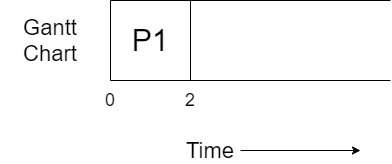

The diagram above was exported from draw.io. Its source (the exported page's mxGraphModel, read from the mxfile embedded in the PNG):
<mxGraphModel dx="782" dy="437" grid="1" gridSize="10" guides="1" tooltips="1" connect="1" arrows="1" fold="1" page="1" pageScale="1" pageWidth="827" pageHeight="1169" math="0" shadow="0">
  <root>
    <mxCell id="0" />
    <mxCell id="1" parent="0" />
    <mxCell id="IkqktZZvo0Yvi-Zc7vEq-1" value="" style="endArrow=none;html=1;" edge="1" parent="1">
      <mxGeometry width="50" height="50" relative="1" as="geometry">
        <mxPoint x="160" y="320" as="sourcePoint" />
        <mxPoint x="160" y="400" as="targetPoint" />
      </mxGeometry>
    </mxCell>
    <mxCell id="IkqktZZvo0Yvi-Zc7vEq-2" value="" style="endArrow=none;html=1;" edge="1" parent="1">
      <mxGeometry width="50" height="50" relative="1" as="geometry">
        <mxPoint x="160" y="400" as="sourcePoint" />
        <mxPoint x="440" y="400" as="targetPoint" />
      </mxGeometry>
    </mxCell>
    <mxCell id="IkqktZZvo0Yvi-Zc7vEq-3" value="" style="endArrow=none;html=1;" edge="1" parent="1">
      <mxGeometry width="50" height="50" relative="1" as="geometry">
        <mxPoint x="160" y="320" as="sourcePoint" />
        <mxPoint x="440" y="320" as="targetPoint" />
      </mxGeometry>
    </mxCell>
    <mxCell id="IkqktZZvo0Yvi-Zc7vEq-4" value="" style="endArrow=none;html=1;" edge="1" parent="1">
      <mxGeometry width="50" height="50" relative="1" as="geometry">
        <mxPoint x="240" y="320" as="sourcePoint" />
        <mxPoint x="240" y="400" as="targetPoint" />
      </mxGeometry>
    </mxCell>
    <mxCell id="IkqktZZvo0Yvi-Zc7vEq-5" value="&lt;font style=&quot;font-size: 30px&quot;&gt;P1&lt;/font&gt;" style="text;html=1;strokeColor=none;fillColor=none;align=center;verticalAlign=middle;whiteSpace=wrap;rounded=0;" vertex="1" parent="1">
      <mxGeometry x="180" y="350" width="40" height="20" as="geometry" />
    </mxCell>
    <mxCell id="IkqktZZvo0Yvi-Zc7vEq-6" value="&lt;font style=&quot;font-size: 22px&quot;&gt;Gantt Chart&lt;/font&gt;" style="text;html=1;strokeColor=none;fillColor=none;align=center;verticalAlign=middle;whiteSpace=wrap;rounded=0;" vertex="1" parent="1">
      <mxGeometry x="50" y="350" width="100" height="20" as="geometry" />
    </mxCell>
    <mxCell id="IkqktZZvo0Yvi-Zc7vEq-9" style="edgeStyle=orthogonalEdgeStyle;rounded=0;orthogonalLoop=1;jettySize=auto;html=1;" edge="1" parent="1" source="IkqktZZvo0Yvi-Zc7vEq-7">
      <mxGeometry relative="1" as="geometry">
        <mxPoint x="410" y="470" as="targetPoint" />
      </mxGeometry>
    </mxCell>
    <mxCell id="IkqktZZvo0Yvi-Zc7vEq-7" value="&lt;font style=&quot;font-size: 22px&quot;&gt;Time&lt;/font&gt;" style="text;html=1;strokeColor=none;fillColor=none;align=center;verticalAlign=middle;whiteSpace=wrap;rounded=0;" vertex="1" parent="1">
      <mxGeometry x="230" y="460" width="60" height="20" as="geometry" />
    </mxCell>
    <mxCell id="IkqktZZvo0Yvi-Zc7vEq-10" value="&lt;font style=&quot;font-size: 18px&quot;&gt;0&lt;/font&gt;" style="text;html=1;strokeColor=none;fillColor=none;align=center;verticalAlign=middle;whiteSpace=wrap;rounded=0;" vertex="1" parent="1">
      <mxGeometry x="140" y="410" width="40" height="20" as="geometry" />
    </mxCell>
    <mxCell id="IkqktZZvo0Yvi-Zc7vEq-11" value="&lt;font style=&quot;font-size: 18px&quot;&gt;2&lt;/font&gt;" style="text;html=1;strokeColor=none;fillColor=none;align=center;verticalAlign=middle;whiteSpace=wrap;rounded=0;" vertex="1" parent="1">
      <mxGeometry x="220" y="410" width="40" height="20" as="geometry" />
    </mxCell>
  </root>
</mxGraphModel>